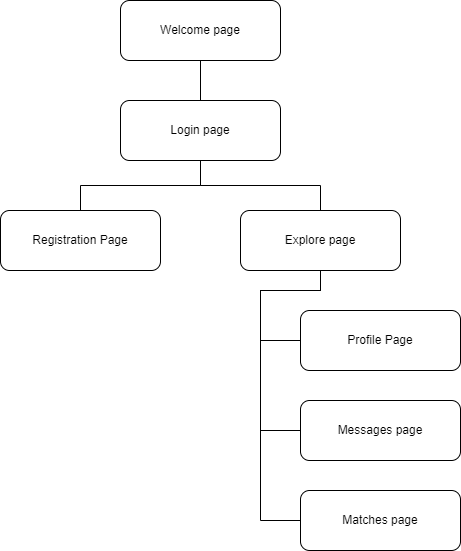

The diagram above was exported from draw.io. Its source (the exported page's mxGraphModel, read from the mxfile embedded in the PNG):
<mxGraphModel dx="1259" dy="662" grid="1" gridSize="10" guides="1" tooltips="1" connect="1" arrows="1" fold="1" page="1" pageScale="1" pageWidth="827" pageHeight="1169" math="0" shadow="0">
  <root>
    <mxCell id="WIyWlLk6GJQsqaUBKTNV-0" />
    <mxCell id="WIyWlLk6GJQsqaUBKTNV-1" parent="WIyWlLk6GJQsqaUBKTNV-0" />
    <mxCell id="A16Kbpvj1YW2pLt0Dyk4-10" value="" style="edgeStyle=orthogonalEdgeStyle;rounded=0;orthogonalLoop=1;jettySize=auto;html=1;endArrow=none;endFill=0;" parent="WIyWlLk6GJQsqaUBKTNV-1" source="WIyWlLk6GJQsqaUBKTNV-3" target="A16Kbpvj1YW2pLt0Dyk4-0" edge="1">
      <mxGeometry relative="1" as="geometry" />
    </mxCell>
    <mxCell id="WIyWlLk6GJQsqaUBKTNV-3" value="Welcome page" style="rounded=1;whiteSpace=wrap;html=1;fontSize=12;glass=0;strokeWidth=1;shadow=0;" parent="WIyWlLk6GJQsqaUBKTNV-1" vertex="1">
      <mxGeometry x="320" y="100" width="160" height="60" as="geometry" />
    </mxCell>
    <mxCell id="A16Kbpvj1YW2pLt0Dyk4-11" style="edgeStyle=orthogonalEdgeStyle;rounded=0;orthogonalLoop=1;jettySize=auto;html=1;entryX=0.5;entryY=0;entryDx=0;entryDy=0;endArrow=none;endFill=0;" parent="WIyWlLk6GJQsqaUBKTNV-1" source="A16Kbpvj1YW2pLt0Dyk4-0" target="A16Kbpvj1YW2pLt0Dyk4-2" edge="1">
      <mxGeometry relative="1" as="geometry" />
    </mxCell>
    <mxCell id="A16Kbpvj1YW2pLt0Dyk4-12" style="edgeStyle=orthogonalEdgeStyle;rounded=0;orthogonalLoop=1;jettySize=auto;html=1;entryX=0.5;entryY=0;entryDx=0;entryDy=0;endArrow=none;endFill=0;" parent="WIyWlLk6GJQsqaUBKTNV-1" source="A16Kbpvj1YW2pLt0Dyk4-0" target="A16Kbpvj1YW2pLt0Dyk4-1" edge="1">
      <mxGeometry relative="1" as="geometry" />
    </mxCell>
    <mxCell id="A16Kbpvj1YW2pLt0Dyk4-0" value="Login page" style="rounded=1;whiteSpace=wrap;html=1;fontSize=12;glass=0;strokeWidth=1;shadow=0;" parent="WIyWlLk6GJQsqaUBKTNV-1" vertex="1">
      <mxGeometry x="320" y="200" width="160" height="60" as="geometry" />
    </mxCell>
    <mxCell id="A16Kbpvj1YW2pLt0Dyk4-1" value="Registration Page" style="rounded=1;whiteSpace=wrap;html=1;fontSize=12;glass=0;strokeWidth=1;shadow=0;" parent="WIyWlLk6GJQsqaUBKTNV-1" vertex="1">
      <mxGeometry x="200" y="310" width="160" height="60" as="geometry" />
    </mxCell>
    <mxCell id="A16Kbpvj1YW2pLt0Dyk4-7" style="edgeStyle=orthogonalEdgeStyle;rounded=0;orthogonalLoop=1;jettySize=auto;html=1;exitX=0.5;exitY=1;exitDx=0;exitDy=0;entryX=0;entryY=0.5;entryDx=0;entryDy=0;endArrow=none;endFill=0;" parent="WIyWlLk6GJQsqaUBKTNV-1" source="A16Kbpvj1YW2pLt0Dyk4-2" target="A16Kbpvj1YW2pLt0Dyk4-5" edge="1">
      <mxGeometry relative="1" as="geometry">
        <Array as="points">
          <mxPoint x="520" y="390" />
          <mxPoint x="460" y="390" />
          <mxPoint x="460" y="620" />
        </Array>
      </mxGeometry>
    </mxCell>
    <mxCell id="A16Kbpvj1YW2pLt0Dyk4-8" style="edgeStyle=orthogonalEdgeStyle;rounded=0;orthogonalLoop=1;jettySize=auto;html=1;exitX=0.5;exitY=1;exitDx=0;exitDy=0;entryX=0;entryY=0.5;entryDx=0;entryDy=0;endArrow=none;endFill=0;" parent="WIyWlLk6GJQsqaUBKTNV-1" source="A16Kbpvj1YW2pLt0Dyk4-2" target="A16Kbpvj1YW2pLt0Dyk4-4" edge="1">
      <mxGeometry relative="1" as="geometry">
        <Array as="points">
          <mxPoint x="520" y="390" />
          <mxPoint x="460" y="390" />
          <mxPoint x="460" y="440" />
        </Array>
      </mxGeometry>
    </mxCell>
    <mxCell id="A16Kbpvj1YW2pLt0Dyk4-9" style="edgeStyle=orthogonalEdgeStyle;rounded=0;orthogonalLoop=1;jettySize=auto;html=1;entryX=0;entryY=0.5;entryDx=0;entryDy=0;endArrow=none;endFill=0;" parent="WIyWlLk6GJQsqaUBKTNV-1" source="A16Kbpvj1YW2pLt0Dyk4-2" target="A16Kbpvj1YW2pLt0Dyk4-6" edge="1">
      <mxGeometry relative="1" as="geometry">
        <Array as="points">
          <mxPoint x="520" y="390" />
          <mxPoint x="460" y="390" />
          <mxPoint x="460" y="530" />
        </Array>
      </mxGeometry>
    </mxCell>
    <mxCell id="A16Kbpvj1YW2pLt0Dyk4-2" value="Explore page" style="rounded=1;whiteSpace=wrap;html=1;fontSize=12;glass=0;strokeWidth=1;shadow=0;" parent="WIyWlLk6GJQsqaUBKTNV-1" vertex="1">
      <mxGeometry x="440" y="310" width="160" height="60" as="geometry" />
    </mxCell>
    <mxCell id="A16Kbpvj1YW2pLt0Dyk4-4" value="Profile Page" style="rounded=1;whiteSpace=wrap;html=1;fontSize=12;glass=0;strokeWidth=1;shadow=0;" parent="WIyWlLk6GJQsqaUBKTNV-1" vertex="1">
      <mxGeometry x="500" y="410" width="160" height="60" as="geometry" />
    </mxCell>
    <mxCell id="A16Kbpvj1YW2pLt0Dyk4-5" value="Matches page" style="rounded=1;whiteSpace=wrap;html=1;fontSize=12;glass=0;strokeWidth=1;shadow=0;" parent="WIyWlLk6GJQsqaUBKTNV-1" vertex="1">
      <mxGeometry x="500" y="590" width="160" height="60" as="geometry" />
    </mxCell>
    <mxCell id="A16Kbpvj1YW2pLt0Dyk4-6" value="Messages page" style="rounded=1;whiteSpace=wrap;html=1;fontSize=12;glass=0;strokeWidth=1;shadow=0;" parent="WIyWlLk6GJQsqaUBKTNV-1" vertex="1">
      <mxGeometry x="500" y="500" width="160" height="60" as="geometry" />
    </mxCell>
  </root>
</mxGraphModel>